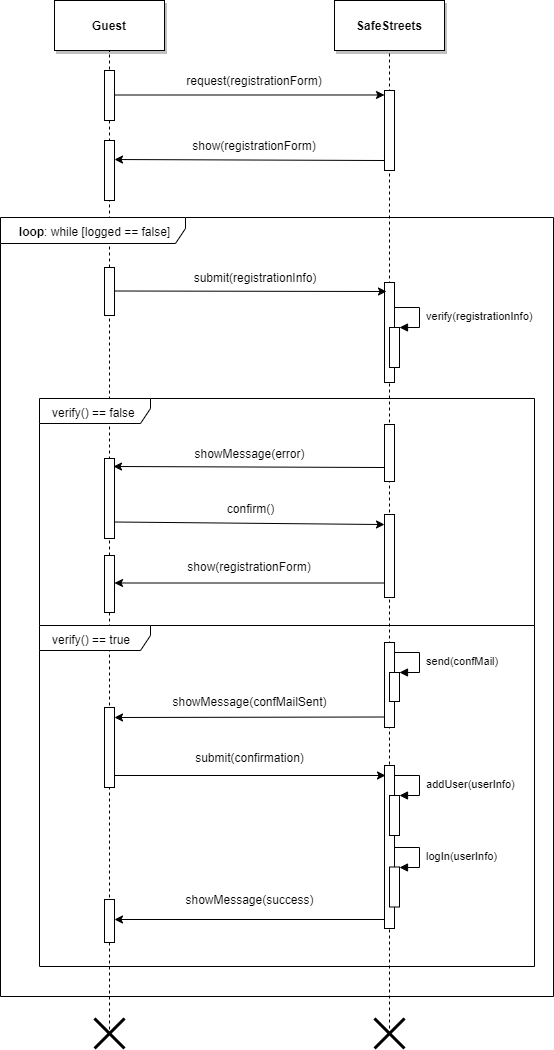

The diagram above was exported from draw.io. Its source (the exported page's mxGraphModel, read from the mxfile embedded in the PNG):
<mxGraphModel dx="1408" dy="818" grid="0" gridSize="10" guides="1" tooltips="1" connect="1" arrows="1" fold="1" page="1" pageScale="1" pageWidth="827" pageHeight="1169" background="#ffffff" math="0" shadow="0">
  <root>
    <mxCell id="0" />
    <mxCell id="1" parent="0" />
    <mxCell id="pzabo5d1m2R77_D0pqWN-1" value="&lt;b&gt;Guest&lt;/b&gt;" style="html=1;shadow=1;" parent="1" vertex="1">
      <mxGeometry x="180" y="70" width="110" height="50" as="geometry" />
    </mxCell>
    <mxCell id="pzabo5d1m2R77_D0pqWN-2" value="&lt;b&gt;SafeStreets&lt;/b&gt;" style="html=1;shadow=1;" parent="1" vertex="1">
      <mxGeometry x="460" y="70" width="110" height="50" as="geometry" />
    </mxCell>
    <mxCell id="pzabo5d1m2R77_D0pqWN-3" value="" style="endArrow=none;dashed=1;html=1;entryX=0.5;entryY=1;entryDx=0;entryDy=0;" parent="1" target="pzabo5d1m2R77_D0pqWN-1" edge="1">
      <mxGeometry width="50" height="50" relative="1" as="geometry">
        <mxPoint x="235" y="1099" as="sourcePoint" />
        <mxPoint x="230" y="140" as="targetPoint" />
      </mxGeometry>
    </mxCell>
    <mxCell id="pzabo5d1m2R77_D0pqWN-4" value="" style="endArrow=none;dashed=1;html=1;" parent="1" edge="1">
      <mxGeometry width="50" height="50" relative="1" as="geometry">
        <mxPoint x="515" y="1098" as="sourcePoint" />
        <mxPoint x="515" y="120" as="targetPoint" />
      </mxGeometry>
    </mxCell>
    <mxCell id="pzabo5d1m2R77_D0pqWN-5" value="" style="html=1;points=[];perimeter=orthogonalPerimeter;shadow=0;" parent="1" vertex="1">
      <mxGeometry x="230" y="140" width="10" height="50" as="geometry" />
    </mxCell>
    <mxCell id="pzabo5d1m2R77_D0pqWN-8" value="" style="endArrow=classic;html=1;entryX=0;entryY=0.056;entryDx=0;entryDy=0;entryPerimeter=0;" parent="1" target="pzabo5d1m2R77_D0pqWN-10" edge="1">
      <mxGeometry width="50" height="50" relative="1" as="geometry">
        <mxPoint x="240" y="164.5" as="sourcePoint" />
        <mxPoint x="480" y="164.5" as="targetPoint" />
      </mxGeometry>
    </mxCell>
    <mxCell id="pzabo5d1m2R77_D0pqWN-9" value="request(registrationForm)" style="text;html=1;strokeColor=none;fillColor=none;align=center;verticalAlign=middle;whiteSpace=wrap;rounded=0;shadow=1;" parent="1" vertex="1">
      <mxGeometry x="310" y="140" width="140" height="20" as="geometry" />
    </mxCell>
    <mxCell id="pzabo5d1m2R77_D0pqWN-10" value="" style="html=1;points=[];perimeter=orthogonalPerimeter;shadow=0;" parent="1" vertex="1">
      <mxGeometry x="510" y="160" width="10" height="80" as="geometry" />
    </mxCell>
    <mxCell id="pzabo5d1m2R77_D0pqWN-11" value="" style="endArrow=classic;html=1;entryX=1;entryY=0.317;entryDx=0;entryDy=0;entryPerimeter=0;" parent="1" target="pzabo5d1m2R77_D0pqWN-12" edge="1">
      <mxGeometry width="50" height="50" relative="1" as="geometry">
        <mxPoint x="510" y="230" as="sourcePoint" />
        <mxPoint x="400" y="230" as="targetPoint" />
      </mxGeometry>
    </mxCell>
    <mxCell id="pzabo5d1m2R77_D0pqWN-12" value="" style="html=1;points=[];perimeter=orthogonalPerimeter;shadow=0;" parent="1" vertex="1">
      <mxGeometry x="230" y="210" width="10" height="60" as="geometry" />
    </mxCell>
    <mxCell id="pzabo5d1m2R77_D0pqWN-13" value="show(registrationForm)" style="text;html=1;strokeColor=none;fillColor=none;align=center;verticalAlign=middle;whiteSpace=wrap;rounded=0;shadow=1;" parent="1" vertex="1">
      <mxGeometry x="315" y="205" width="130" height="20" as="geometry" />
    </mxCell>
    <mxCell id="pzabo5d1m2R77_D0pqWN-14" value="&lt;b&gt;loop&lt;/b&gt;: while [logged == false]" style="shape=umlFrame;whiteSpace=wrap;html=1;shadow=0;width=185;height=26;" parent="1" vertex="1">
      <mxGeometry x="126" y="287" width="553" height="779" as="geometry" />
    </mxCell>
    <mxCell id="pzabo5d1m2R77_D0pqWN-15" value="" style="html=1;points=[];perimeter=orthogonalPerimeter;shadow=0;" parent="1" vertex="1">
      <mxGeometry x="230" y="337" width="10" height="48" as="geometry" />
    </mxCell>
    <mxCell id="pzabo5d1m2R77_D0pqWN-17" value="" style="html=1;points=[];perimeter=orthogonalPerimeter;shadow=0;" parent="1" vertex="1">
      <mxGeometry x="510" y="352" width="10" height="100" as="geometry" />
    </mxCell>
    <mxCell id="pzabo5d1m2R77_D0pqWN-18" value="" style="endArrow=classic;html=1;" parent="1" edge="1">
      <mxGeometry width="50" height="50" relative="1" as="geometry">
        <mxPoint x="240" y="360.5" as="sourcePoint" />
        <mxPoint x="512" y="361" as="targetPoint" />
      </mxGeometry>
    </mxCell>
    <mxCell id="pzabo5d1m2R77_D0pqWN-19" value="" style="html=1;points=[];perimeter=orthogonalPerimeter;shadow=0;" parent="1" vertex="1">
      <mxGeometry x="515" y="397" width="10" height="40" as="geometry" />
    </mxCell>
    <mxCell id="pzabo5d1m2R77_D0pqWN-20" value="&amp;nbsp;verify(registrationInfo)" style="edgeStyle=orthogonalEdgeStyle;html=1;align=left;spacingLeft=2;endArrow=block;rounded=0;entryX=1;entryY=0;" parent="1" target="pzabo5d1m2R77_D0pqWN-19" edge="1">
      <mxGeometry relative="1" as="geometry">
        <mxPoint x="520" y="377" as="sourcePoint" />
        <Array as="points">
          <mxPoint x="545" y="377" />
        </Array>
      </mxGeometry>
    </mxCell>
    <mxCell id="pzabo5d1m2R77_D0pqWN-21" value="&amp;nbsp; &amp;nbsp;verify() == false" style="shape=umlFrame;whiteSpace=wrap;html=1;shadow=0;width=111;height=25;align=left;" parent="1" vertex="1">
      <mxGeometry x="165" y="468" width="495" height="227" as="geometry" />
    </mxCell>
    <mxCell id="pzabo5d1m2R77_D0pqWN-23" value="" style="html=1;points=[];perimeter=orthogonalPerimeter;shadow=0;" parent="1" vertex="1">
      <mxGeometry x="510" y="494" width="10" height="57" as="geometry" />
    </mxCell>
    <mxCell id="pzabo5d1m2R77_D0pqWN-24" value="" style="endArrow=classic;html=1;entryX=0.9;entryY=0.1;entryDx=0;entryDy=0;entryPerimeter=0;" parent="1" target="pzabo5d1m2R77_D0pqWN-25" edge="1">
      <mxGeometry width="50" height="50" relative="1" as="geometry">
        <mxPoint x="510" y="537" as="sourcePoint" />
        <mxPoint x="253" y="537" as="targetPoint" />
      </mxGeometry>
    </mxCell>
    <mxCell id="pzabo5d1m2R77_D0pqWN-25" value="" style="html=1;points=[];perimeter=orthogonalPerimeter;shadow=0;" parent="1" vertex="1">
      <mxGeometry x="230" y="528" width="10" height="80" as="geometry" />
    </mxCell>
    <mxCell id="pzabo5d1m2R77_D0pqWN-26" value="submit(registrationInfo)" style="text;html=1;strokeColor=none;fillColor=none;align=center;verticalAlign=middle;whiteSpace=wrap;rounded=0;shadow=0;" parent="1" vertex="1">
      <mxGeometry x="313" y="336.5" width="134" height="20" as="geometry" />
    </mxCell>
    <mxCell id="pzabo5d1m2R77_D0pqWN-28" value="showMessage(error)" style="text;html=1;strokeColor=none;fillColor=none;align=center;verticalAlign=middle;whiteSpace=wrap;rounded=0;shadow=0;" parent="1" vertex="1">
      <mxGeometry x="355" y="512.5" width="40" height="20" as="geometry" />
    </mxCell>
    <mxCell id="pzabo5d1m2R77_D0pqWN-29" value="" style="endArrow=classic;html=1;entryX=0;entryY=0.121;entryDx=0;entryDy=0;entryPerimeter=0;" parent="1" target="pzabo5d1m2R77_D0pqWN-30" edge="1">
      <mxGeometry width="50" height="50" relative="1" as="geometry">
        <mxPoint x="240" y="591.5" as="sourcePoint" />
        <mxPoint x="682" y="592.5" as="targetPoint" />
      </mxGeometry>
    </mxCell>
    <mxCell id="pzabo5d1m2R77_D0pqWN-30" value="" style="html=1;points=[];perimeter=orthogonalPerimeter;shadow=0;" parent="1" vertex="1">
      <mxGeometry x="510" y="584" width="10" height="83" as="geometry" />
    </mxCell>
    <mxCell id="pzabo5d1m2R77_D0pqWN-31" value="" style="html=1;points=[];perimeter=orthogonalPerimeter;shadow=0;" parent="1" vertex="1">
      <mxGeometry x="230" y="625" width="10" height="57" as="geometry" />
    </mxCell>
    <mxCell id="pzabo5d1m2R77_D0pqWN-32" value="" style="endArrow=classic;html=1;" parent="1" edge="1">
      <mxGeometry width="50" height="50" relative="1" as="geometry">
        <mxPoint x="509" y="652.5" as="sourcePoint" />
        <mxPoint x="240" y="652.5" as="targetPoint" />
      </mxGeometry>
    </mxCell>
    <mxCell id="pzabo5d1m2R77_D0pqWN-35" value="confirm()" style="text;html=1;strokeColor=none;fillColor=none;align=center;verticalAlign=middle;whiteSpace=wrap;rounded=0;shadow=0;" parent="1" vertex="1">
      <mxGeometry x="349.5" y="568" width="51" height="20" as="geometry" />
    </mxCell>
    <mxCell id="pzabo5d1m2R77_D0pqWN-36" value="show(registrationForm)" style="text;html=1;strokeColor=none;fillColor=none;align=center;verticalAlign=middle;whiteSpace=wrap;rounded=0;shadow=0;" parent="1" vertex="1">
      <mxGeometry x="311" y="625.5" width="128" height="20" as="geometry" />
    </mxCell>
    <mxCell id="pzabo5d1m2R77_D0pqWN-38" value="&amp;nbsp; &amp;nbsp;verify() == true" style="shape=umlFrame;whiteSpace=wrap;html=1;shadow=0;width=111;height=25;align=left;" parent="1" vertex="1">
      <mxGeometry x="165" y="695" width="495" height="341" as="geometry" />
    </mxCell>
    <mxCell id="pzabo5d1m2R77_D0pqWN-39" value="" style="html=1;points=[];perimeter=orthogonalPerimeter;shadow=0;" parent="1" vertex="1">
      <mxGeometry x="510" y="712" width="10" height="85" as="geometry" />
    </mxCell>
    <mxCell id="pzabo5d1m2R77_D0pqWN-40" value="" style="html=1;points=[];perimeter=orthogonalPerimeter;shadow=0;" parent="1" vertex="1">
      <mxGeometry x="515" y="742" width="10" height="29" as="geometry" />
    </mxCell>
    <mxCell id="pzabo5d1m2R77_D0pqWN-41" value="&amp;nbsp;send(confMail)" style="edgeStyle=orthogonalEdgeStyle;html=1;align=left;spacingLeft=2;endArrow=block;rounded=0;entryX=1;entryY=0;" parent="1" target="pzabo5d1m2R77_D0pqWN-40" edge="1">
      <mxGeometry relative="1" as="geometry">
        <mxPoint x="520" y="722" as="sourcePoint" />
        <Array as="points">
          <mxPoint x="545" y="722" />
        </Array>
      </mxGeometry>
    </mxCell>
    <mxCell id="pzabo5d1m2R77_D0pqWN-42" value="" style="html=1;points=[];perimeter=orthogonalPerimeter;shadow=0;" parent="1" vertex="1">
      <mxGeometry x="230" y="777" width="10" height="80" as="geometry" />
    </mxCell>
    <mxCell id="pzabo5d1m2R77_D0pqWN-43" value="" style="html=1;points=[];perimeter=orthogonalPerimeter;shadow=0;" parent="1" vertex="1">
      <mxGeometry x="510" y="835" width="10" height="163" as="geometry" />
    </mxCell>
    <mxCell id="pzabo5d1m2R77_D0pqWN-44" value="" style="html=1;points=[];perimeter=orthogonalPerimeter;shadow=0;" parent="1" vertex="1">
      <mxGeometry x="515" y="865" width="10" height="40" as="geometry" />
    </mxCell>
    <mxCell id="pzabo5d1m2R77_D0pqWN-45" value="&amp;nbsp;addUser(userInfo)" style="edgeStyle=orthogonalEdgeStyle;html=1;align=left;spacingLeft=2;endArrow=block;rounded=0;entryX=1;entryY=0;" parent="1" target="pzabo5d1m2R77_D0pqWN-44" edge="1">
      <mxGeometry relative="1" as="geometry">
        <mxPoint x="520" y="845" as="sourcePoint" />
        <Array as="points">
          <mxPoint x="545" y="845" />
        </Array>
      </mxGeometry>
    </mxCell>
    <mxCell id="pzabo5d1m2R77_D0pqWN-46" value="" style="html=1;points=[];perimeter=orthogonalPerimeter;shadow=0;" parent="1" vertex="1">
      <mxGeometry x="515" y="936.5" width="10" height="40" as="geometry" />
    </mxCell>
    <mxCell id="pzabo5d1m2R77_D0pqWN-47" value="&amp;nbsp;logIn(userInfo)" style="edgeStyle=orthogonalEdgeStyle;html=1;align=left;spacingLeft=2;endArrow=block;rounded=0;entryX=1;entryY=0;" parent="1" target="pzabo5d1m2R77_D0pqWN-46" edge="1">
      <mxGeometry relative="1" as="geometry">
        <mxPoint x="520" y="916.5" as="sourcePoint" />
        <Array as="points">
          <mxPoint x="545" y="916.5" />
        </Array>
      </mxGeometry>
    </mxCell>
    <mxCell id="pzabo5d1m2R77_D0pqWN-48" value="" style="html=1;points=[];perimeter=orthogonalPerimeter;shadow=0;" parent="1" vertex="1">
      <mxGeometry x="230" y="969" width="10" height="43" as="geometry" />
    </mxCell>
    <mxCell id="pzabo5d1m2R77_D0pqWN-49" value="" style="shape=umlDestroy;whiteSpace=wrap;html=1;strokeWidth=3;shadow=0;" parent="1" vertex="1">
      <mxGeometry x="220" y="1088" width="30" height="30" as="geometry" />
    </mxCell>
    <mxCell id="pzabo5d1m2R77_D0pqWN-50" value="" style="shape=umlDestroy;whiteSpace=wrap;html=1;strokeWidth=3;shadow=0;" parent="1" vertex="1">
      <mxGeometry x="500" y="1088" width="30" height="30" as="geometry" />
    </mxCell>
    <mxCell id="pzabo5d1m2R77_D0pqWN-52" value="" style="endArrow=classic;html=1;" parent="1" edge="1">
      <mxGeometry width="50" height="50" relative="1" as="geometry">
        <mxPoint x="239.5" y="845" as="sourcePoint" />
        <mxPoint x="511" y="845" as="targetPoint" />
      </mxGeometry>
    </mxCell>
    <mxCell id="pzabo5d1m2R77_D0pqWN-53" value="" style="endArrow=classic;html=1;" parent="1" edge="1">
      <mxGeometry width="50" height="50" relative="1" as="geometry">
        <mxPoint x="510" y="786.5" as="sourcePoint" />
        <mxPoint x="240" y="787" as="targetPoint" />
      </mxGeometry>
    </mxCell>
    <mxCell id="pzabo5d1m2R77_D0pqWN-54" value="showMessage(confMailSent)" style="text;html=1;strokeColor=none;fillColor=none;align=center;verticalAlign=middle;whiteSpace=wrap;rounded=0;shadow=0;" parent="1" vertex="1">
      <mxGeometry x="297.5" y="761" width="155" height="20" as="geometry" />
    </mxCell>
    <mxCell id="pzabo5d1m2R77_D0pqWN-55" value="" style="endArrow=classic;html=1;" parent="1" edge="1">
      <mxGeometry width="50" height="50" relative="1" as="geometry">
        <mxPoint x="510" y="989" as="sourcePoint" />
        <mxPoint x="240" y="989" as="targetPoint" />
      </mxGeometry>
    </mxCell>
    <mxCell id="pzabo5d1m2R77_D0pqWN-56" value="submit(confirmation)" style="text;html=1;strokeColor=none;fillColor=none;align=center;verticalAlign=middle;whiteSpace=wrap;rounded=0;shadow=0;" parent="1" vertex="1">
      <mxGeometry x="318.5" y="817" width="113" height="20" as="geometry" />
    </mxCell>
    <mxCell id="pzabo5d1m2R77_D0pqWN-57" value="showMessage(success)" style="text;html=1;strokeColor=none;fillColor=none;align=center;verticalAlign=middle;whiteSpace=wrap;rounded=0;shadow=0;" parent="1" vertex="1">
      <mxGeometry x="307.5" y="959" width="135" height="20" as="geometry" />
    </mxCell>
  </root>
</mxGraphModel>